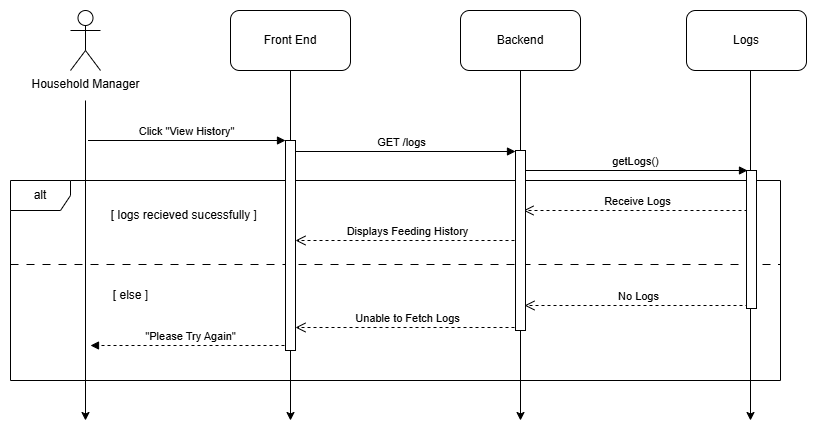

The diagram above was exported from draw.io. Its source (the exported page's mxGraphModel, read from the mxfile embedded in the PNG):
<mxGraphModel dx="1134" dy="703" grid="1" gridSize="10" guides="1" tooltips="1" connect="1" arrows="1" fold="1" page="1" pageScale="1" pageWidth="850" pageHeight="1100" math="0" shadow="0">
  <root>
    <mxCell id="0" />
    <mxCell id="1" parent="0" />
    <mxCell id="cG7bnFaJr6ADGsIfKs3N-6" style="edgeStyle=orthogonalEdgeStyle;rounded=0;orthogonalLoop=1;jettySize=auto;html=1;" parent="1" edge="1">
      <mxGeometry relative="1" as="geometry">
        <mxPoint x="115" y="480" as="targetPoint" />
        <mxPoint x="115" y="160" as="sourcePoint" />
      </mxGeometry>
    </mxCell>
    <mxCell id="cG7bnFaJr6ADGsIfKs3N-1" value="Household Manager" style="shape=umlActor;verticalLabelPosition=bottom;verticalAlign=top;html=1;" parent="1" vertex="1">
      <mxGeometry x="100" y="70" width="30" height="60" as="geometry" />
    </mxCell>
    <mxCell id="cG7bnFaJr6ADGsIfKs3N-7" style="edgeStyle=orthogonalEdgeStyle;rounded=0;orthogonalLoop=1;jettySize=auto;html=1;" parent="1" source="cG7bnFaJr6ADGsIfKs3N-4" edge="1">
      <mxGeometry relative="1" as="geometry">
        <mxPoint x="320" y="480" as="targetPoint" />
      </mxGeometry>
    </mxCell>
    <mxCell id="cG7bnFaJr6ADGsIfKs3N-4" value="Front End" style="rounded=1;whiteSpace=wrap;html=1;" parent="1" vertex="1">
      <mxGeometry x="260" y="70" width="120" height="60" as="geometry" />
    </mxCell>
    <mxCell id="cG7bnFaJr6ADGsIfKs3N-8" style="edgeStyle=orthogonalEdgeStyle;rounded=0;orthogonalLoop=1;jettySize=auto;html=1;" parent="1" source="cG7bnFaJr6ADGsIfKs3N-5" edge="1">
      <mxGeometry relative="1" as="geometry">
        <mxPoint x="550" y="480" as="targetPoint" />
      </mxGeometry>
    </mxCell>
    <mxCell id="cG7bnFaJr6ADGsIfKs3N-5" value="Backend" style="rounded=1;whiteSpace=wrap;html=1;" parent="1" vertex="1">
      <mxGeometry x="490" y="70" width="120" height="60" as="geometry" />
    </mxCell>
    <mxCell id="cG7bnFaJr6ADGsIfKs3N-9" value="Click &quot;View History&quot;" style="html=1;verticalAlign=bottom;endArrow=block;curved=0;rounded=0;" parent="1" target="9qhiTfQTNRvM43oR6mEf-2" edge="1">
      <mxGeometry x="0.0051" width="80" relative="1" as="geometry">
        <mxPoint x="117.5" y="200" as="sourcePoint" />
        <mxPoint x="320" y="200" as="targetPoint" />
        <mxPoint as="offset" />
      </mxGeometry>
    </mxCell>
    <mxCell id="cG7bnFaJr6ADGsIfKs3N-10" value="GET /logs" style="html=1;verticalAlign=bottom;endArrow=block;curved=0;rounded=0;" parent="1" edge="1">
      <mxGeometry width="80" relative="1" as="geometry">
        <mxPoint x="315" y="211" as="sourcePoint" />
        <mxPoint x="545" y="211" as="targetPoint" />
      </mxGeometry>
    </mxCell>
    <mxCell id="cG7bnFaJr6ADGsIfKs3N-11" value="alt" style="shape=umlFrame;whiteSpace=wrap;html=1;pointerEvents=0;" parent="1" vertex="1">
      <mxGeometry x="40" y="240" width="770" height="200" as="geometry" />
    </mxCell>
    <mxCell id="cG7bnFaJr6ADGsIfKs3N-12" value="[ logs recieved sucessfully ]&amp;nbsp;" style="text;html=1;align=center;verticalAlign=middle;resizable=0;points=[];autosize=1;strokeColor=none;fillColor=none;" parent="1" vertex="1">
      <mxGeometry x="130" y="260" width="170" height="30" as="geometry" />
    </mxCell>
    <mxCell id="cG7bnFaJr6ADGsIfKs3N-13" value="Receive Logs" style="html=1;verticalAlign=bottom;endArrow=open;dashed=1;endSize=8;curved=0;rounded=0;" parent="1" edge="1">
      <mxGeometry relative="1" as="geometry">
        <mxPoint x="783" y="270" as="sourcePoint" />
        <mxPoint x="553" y="270" as="targetPoint" />
      </mxGeometry>
    </mxCell>
    <mxCell id="cG7bnFaJr6ADGsIfKs3N-14" value="Displays Feeding History" style="html=1;verticalAlign=bottom;endArrow=open;endSize=8;curved=0;rounded=0;dashed=1;" parent="1" target="9qhiTfQTNRvM43oR6mEf-2" edge="1">
      <mxGeometry relative="1" as="geometry">
        <mxPoint x="550" y="300" as="sourcePoint" />
        <mxPoint x="320" y="300" as="targetPoint" />
      </mxGeometry>
    </mxCell>
    <mxCell id="cG7bnFaJr6ADGsIfKs3N-15" value="" style="line;strokeWidth=1;fillColor=none;align=left;verticalAlign=middle;spacingTop=-1;spacingLeft=3;spacingRight=3;rotatable=0;labelPosition=right;points=[];portConstraint=eastwest;strokeColor=inherit;dashed=1;dashPattern=8 8;" parent="1" vertex="1">
      <mxGeometry x="40" y="320" width="770" height="8" as="geometry" />
    </mxCell>
    <mxCell id="cG7bnFaJr6ADGsIfKs3N-16" value="[ else ]" style="text;html=1;align=center;verticalAlign=middle;resizable=0;points=[];autosize=1;strokeColor=none;fillColor=none;" parent="1" vertex="1">
      <mxGeometry x="130" y="340" width="60" height="30" as="geometry" />
    </mxCell>
    <mxCell id="cG7bnFaJr6ADGsIfKs3N-17" value="No Logs" style="html=1;verticalAlign=bottom;endArrow=open;dashed=1;endSize=8;curved=0;rounded=0;" parent="1" edge="1">
      <mxGeometry relative="1" as="geometry">
        <mxPoint x="784" y="365" as="sourcePoint" />
        <mxPoint x="554" y="365" as="targetPoint" />
        <mxPoint as="offset" />
      </mxGeometry>
    </mxCell>
    <mxCell id="cG7bnFaJr6ADGsIfKs3N-18" value="Unable to Fetch Logs" style="html=1;verticalAlign=bottom;endArrow=open;dashed=1;endSize=8;curved=0;rounded=0;" parent="1" target="9qhiTfQTNRvM43oR6mEf-2" edge="1">
      <mxGeometry relative="1" as="geometry">
        <mxPoint x="550" y="387" as="sourcePoint" />
        <mxPoint x="330" y="380" as="targetPoint" />
      </mxGeometry>
    </mxCell>
    <mxCell id="cG7bnFaJr6ADGsIfKs3N-19" value="Logs" style="rounded=1;whiteSpace=wrap;html=1;" parent="1" vertex="1">
      <mxGeometry x="716" y="70" width="120" height="60" as="geometry" />
    </mxCell>
    <mxCell id="cG7bnFaJr6ADGsIfKs3N-20" style="edgeStyle=orthogonalEdgeStyle;rounded=0;orthogonalLoop=1;jettySize=auto;html=1;" parent="1" edge="1">
      <mxGeometry relative="1" as="geometry">
        <mxPoint x="780" y="480" as="targetPoint" />
        <mxPoint x="780" y="130" as="sourcePoint" />
      </mxGeometry>
    </mxCell>
    <mxCell id="cG7bnFaJr6ADGsIfKs3N-21" value="getLogs()" style="html=1;verticalAlign=bottom;endArrow=block;curved=0;rounded=0;" parent="1" edge="1">
      <mxGeometry width="80" relative="1" as="geometry">
        <mxPoint x="552" y="230" as="sourcePoint" />
        <mxPoint x="777" y="230" as="targetPoint" />
      </mxGeometry>
    </mxCell>
    <mxCell id="cG7bnFaJr6ADGsIfKs3N-25" value="&quot;Please Try Again&quot;" style="html=1;verticalAlign=bottom;endArrow=block;curved=0;rounded=0;dashed=1;" parent="1" edge="1">
      <mxGeometry width="80" relative="1" as="geometry">
        <mxPoint x="320" y="405" as="sourcePoint" />
        <mxPoint x="120" y="405" as="targetPoint" />
      </mxGeometry>
    </mxCell>
    <mxCell id="9qhiTfQTNRvM43oR6mEf-2" value="" style="html=1;points=[[0,0,0,0,5],[0,1,0,0,-5],[1,0,0,0,5],[1,1,0,0,-5]];perimeter=orthogonalPerimeter;outlineConnect=0;targetShapes=umlLifeline;portConstraint=eastwest;newEdgeStyle={&quot;curved&quot;:0,&quot;rounded&quot;:0};" parent="1" vertex="1">
      <mxGeometry x="315" y="200" width="10" height="210" as="geometry" />
    </mxCell>
    <mxCell id="9qhiTfQTNRvM43oR6mEf-3" value="" style="html=1;points=[[0,0,0,0,5],[0,1,0,0,-5],[1,0,0,0,5],[1,1,0,0,-5]];perimeter=orthogonalPerimeter;outlineConnect=0;targetShapes=umlLifeline;portConstraint=eastwest;newEdgeStyle={&quot;curved&quot;:0,&quot;rounded&quot;:0};" parent="1" vertex="1">
      <mxGeometry x="545" y="210" width="10" height="180" as="geometry" />
    </mxCell>
    <mxCell id="9qhiTfQTNRvM43oR6mEf-8" value="" style="html=1;points=[[0,0,0,0,5],[0,1,0,0,-5],[1,0,0,0,5],[1,1,0,0,-5]];perimeter=orthogonalPerimeter;outlineConnect=0;targetShapes=umlLifeline;portConstraint=eastwest;newEdgeStyle={&quot;curved&quot;:0,&quot;rounded&quot;:0};" parent="1" vertex="1">
      <mxGeometry x="776" y="230" width="10" height="138" as="geometry" />
    </mxCell>
  </root>
</mxGraphModel>